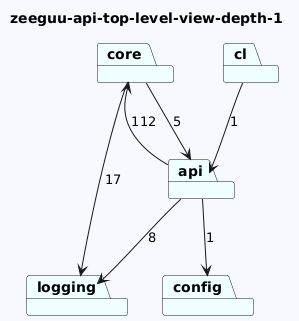

The diagram above was rendered by PlantUML. Its source (embedded in the PNG):
@startuml
skinparam backgroundColor GhostWhite
title zeeguu-api-top-level-view-depth-1
package "core" #Azure
package "api" #Azure
package "cl" #Azure
package "logging" #Azure
package "config" #Azure
"core"-->"logging"  : 17
"core"-->"api"  : 5
"api"-->"config"  : 1
"api"-->"logging"  : 8
"api"-->"core"  : 112
"cl"-->"api"  : 1
@enduml